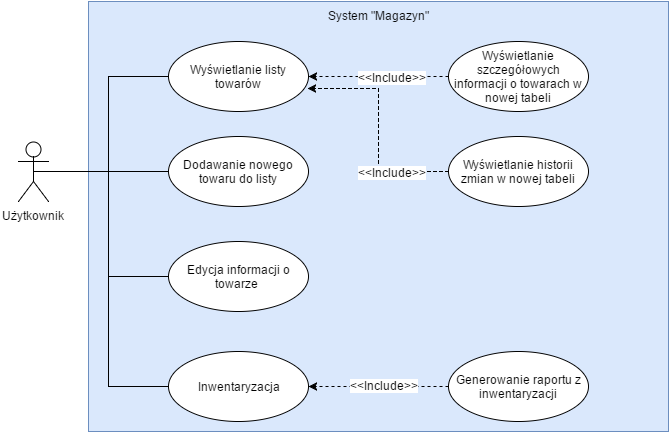

The diagram above was exported from draw.io. Its source (the exported page's mxGraphModel, read from the mxfile embedded in the PNG):
<mxGraphModel dx="876" dy="446" grid="1" gridSize="10" guides="1" tooltips="1" connect="1" arrows="1" fold="1" page="1" pageScale="1" pageWidth="826" pageHeight="1169" background="#ffffff" math="0" shadow="0">
  <root>
    <mxCell id="0" />
    <mxCell id="1" parent="0" />
    <mxCell id="25" value="System &quot;Magazyn&quot;" style="html=1;fillColor=#dae8fc;shadow=0;strokeColor=#6c8ebf;verticalAlign=top;" vertex="1" parent="1">
      <mxGeometry x="150" y="290" width="580" height="430" as="geometry" />
    </mxCell>
    <mxCell id="6" style="edgeStyle=orthogonalEdgeStyle;rounded=0;html=1;exitX=0.5;exitY=0.5;exitPerimeter=0;jettySize=auto;orthogonalLoop=1;endArrow=none;endFill=0;" edge="1" parent="1" source="2" target="5">
      <mxGeometry relative="1" as="geometry" />
    </mxCell>
    <mxCell id="8" style="edgeStyle=orthogonalEdgeStyle;rounded=0;html=1;exitX=0.5;exitY=0.5;exitPerimeter=0;entryX=0;entryY=0.5;jettySize=auto;orthogonalLoop=1;endArrow=none;endFill=0;" edge="1" parent="1" source="2" target="7">
      <mxGeometry relative="1" as="geometry" />
    </mxCell>
    <mxCell id="10" style="edgeStyle=orthogonalEdgeStyle;rounded=0;html=1;exitX=0.5;exitY=0.5;exitPerimeter=0;entryX=0;entryY=0.5;jettySize=auto;orthogonalLoop=1;endArrow=none;endFill=0;" edge="1" parent="1" source="2" target="9">
      <mxGeometry relative="1" as="geometry" />
    </mxCell>
    <mxCell id="12" style="edgeStyle=orthogonalEdgeStyle;rounded=0;html=1;exitX=0.5;exitY=0.5;exitPerimeter=0;entryX=0;entryY=0.5;jettySize=auto;orthogonalLoop=1;endArrow=none;endFill=0;" edge="1" parent="1" source="2" target="11">
      <mxGeometry relative="1" as="geometry" />
    </mxCell>
    <mxCell id="2" value="Użytkownik" style="shape=umlActor;verticalLabelPosition=bottom;labelBackgroundColor=#ffffff;verticalAlign=top;html=1;" vertex="1" parent="1">
      <mxGeometry x="80" y="430" width="30" height="60" as="geometry" />
    </mxCell>
    <mxCell id="5" value="Dodawanie nowego towaru do listy" style="ellipse;whiteSpace=wrap;html=1;" vertex="1" parent="1">
      <mxGeometry x="230" y="425" width="140" height="70" as="geometry" />
    </mxCell>
    <mxCell id="7" value="Wyświetlanie listy towarów" style="ellipse;whiteSpace=wrap;html=1;" vertex="1" parent="1">
      <mxGeometry x="230" y="330" width="140" height="70" as="geometry" />
    </mxCell>
    <mxCell id="9" value="Edycja informacji o towarze&amp;nbsp;" style="ellipse;whiteSpace=wrap;html=1;" vertex="1" parent="1">
      <mxGeometry x="230" y="530" width="140" height="70" as="geometry" />
    </mxCell>
    <mxCell id="11" value="Inwentaryzacja" style="ellipse;whiteSpace=wrap;html=1;" vertex="1" parent="1">
      <mxGeometry x="230" y="640" width="140" height="70" as="geometry" />
    </mxCell>
    <mxCell id="14" style="edgeStyle=orthogonalEdgeStyle;rounded=0;html=1;exitX=0;exitY=0.5;jettySize=auto;orthogonalLoop=1;dashed=1;" edge="1" parent="1" source="13" target="7">
      <mxGeometry relative="1" as="geometry" />
    </mxCell>
    <mxCell id="21" value="&amp;lt;&amp;lt;Include&amp;gt;&amp;gt;" style="text;html=1;resizable=0;points=[];align=center;verticalAlign=middle;labelBackgroundColor=#ffffff;" vertex="1" connectable="0" parent="14">
      <mxGeometry x="-0.1857" relative="1" as="geometry">
        <mxPoint as="offset" />
      </mxGeometry>
    </mxCell>
    <mxCell id="13" value="Wyświetlanie szczegółowych informacji o towarach w nowej tabeli" style="ellipse;whiteSpace=wrap;html=1;" vertex="1" parent="1">
      <mxGeometry x="510" y="330" width="140" height="70" as="geometry" />
    </mxCell>
    <mxCell id="16" style="edgeStyle=orthogonalEdgeStyle;rounded=0;html=1;exitX=0;exitY=0.5;entryX=0.993;entryY=0.671;entryPerimeter=0;dashed=1;endArrow=classic;endFill=1;jettySize=auto;orthogonalLoop=1;" edge="1" parent="1" source="15" target="7">
      <mxGeometry relative="1" as="geometry" />
    </mxCell>
    <mxCell id="20" value="&amp;lt;&amp;lt;Include&amp;gt;&amp;gt;" style="text;html=1;resizable=0;points=[];align=center;verticalAlign=middle;labelBackgroundColor=#ffffff;" vertex="1" connectable="0" parent="16">
      <mxGeometry x="-0.4732" relative="1" as="geometry">
        <mxPoint x="2" as="offset" />
      </mxGeometry>
    </mxCell>
    <mxCell id="15" value="Wyświetlanie historii zmian w nowej tabeli" style="ellipse;whiteSpace=wrap;html=1;" vertex="1" parent="1">
      <mxGeometry x="510" y="425" width="140" height="70" as="geometry" />
    </mxCell>
    <object label="" Include="" id="18">
      <mxCell style="edgeStyle=orthogonalEdgeStyle;rounded=0;html=1;exitX=0;exitY=0.5;entryX=1;entryY=0.5;dashed=1;endArrow=classic;endFill=1;jettySize=auto;orthogonalLoop=1;" edge="1" parent="1" source="17" target="11">
        <mxGeometry relative="1" as="geometry">
          <mxPoint x="400" y="675" as="sourcePoint" />
          <Array as="points" />
        </mxGeometry>
      </mxCell>
    </object>
    <mxCell id="17" value="Generowanie raportu z inwentaryzacji" style="ellipse;whiteSpace=wrap;html=1;" vertex="1" parent="1">
      <mxGeometry x="510" y="640" width="140" height="70" as="geometry" />
    </mxCell>
    <mxCell id="26" value="&amp;lt;&amp;lt;Include&amp;gt;&amp;gt;" style="text;html=1;resizable=0;points=[];autosize=1;align=left;verticalAlign=top;spacingTop=-4;labelBackgroundColor=#ffffff;" vertex="1" parent="1">
      <mxGeometry x="410" y="665" width="80" height="20" as="geometry" />
    </mxCell>
  </root>
</mxGraphModel>